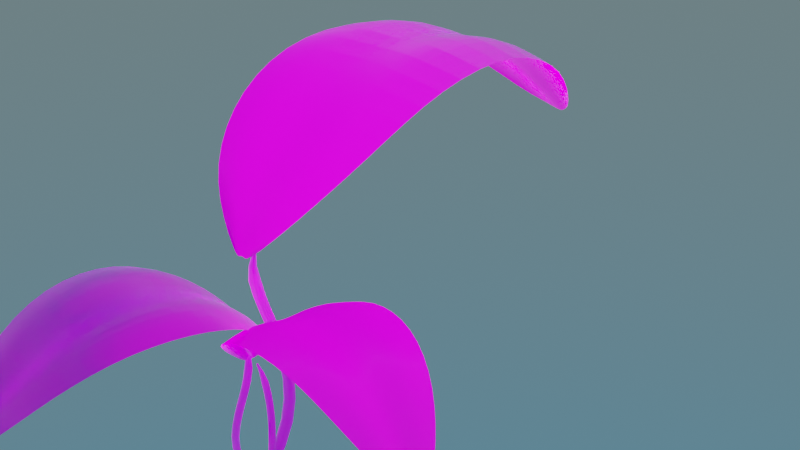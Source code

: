 # Source: Planta.blend  (saved by Blender 2.80.75; exported with 4.5.12 LTS)
import bpy
from mathutils import Matrix  # noqa: F401  (used for matrix-valued properties, if any)

bpy.ops.wm.read_factory_settings(use_empty=True)
scene = bpy.context.scene
scene.name = 'Scene'

# ---- collections
col_collection = bpy.data.collections.new('Collection'); scene.collection.children.link(col_collection)

# ---- images (referenced by path relative to the original .blend; pixels are not part of the script)
import os
ASSET_DIR = os.environ.get("B2B_ASSET_DIR", "")  # directory of the original .blend (textures are referenced by path, not embedded)
HERE = os.path.dirname(os.path.abspath(__file__))  # packed textures are extracted next to this script under _unpacked/

def load_image(name, relpath, width, height, colorspace="sRGB"):
    """Load a texture the original file referenced (path relative to the .blend, or extracted next to this script)."""
    p = next((c for c in (os.path.join(HERE, relpath), os.path.join(ASSET_DIR, relpath)) if relpath and os.path.exists(c)), "")
    if p:
        img = bpy.data.images.load(p, check_existing=True)
        img.name = name
    else:  # same state as the original file: an image datablock whose file is absent (Cycles renders it pink)
        img = bpy.data.images.new(name, width, height)
        img.source = "FILE"
        img.filepath = "//" + (relpath or name)
    img.colorspace_settings.name = colorspace
    return img
img_texturescom_leaves_ficus01_512_roughness_tif = load_image('TexturesCom_Leaves_Ficus01_512_roughness.tif', 'TexturesCom_Leaves_Ficus01_512_roughness.tif', 1024, 1024, 'Non-Color')
img_texturescom_leaves_ficus01_512_normal_tif = load_image('TexturesCom_Leaves_Ficus01_512_normal.tif', 'TexturesCom_Leaves_Ficus01_512_normal.tif', 1024, 1024, 'Non-Color')
img_texturescom_leaves_ficus01_512_albedo_tif = load_image('TexturesCom_Leaves_Ficus01_512_albedo.tif', 'TexturesCom_Leaves_Ficus01_512_albedo.tif', 1024, 1024, 'sRGB')

# ---- materials (node trees are filled in below, after node groups)
mat_material_001 = bpy.data.materials.new('Material.001')

# ---- material node trees
mat_material_001.use_nodes = True; mat_material_001.node_tree.nodes.clear()
_N = mat_material_001.node_tree.nodes; _L = mat_material_001.node_tree.links
n0 = _N.new('ShaderNodeTexImage'); n0.name = 'Image Texture.001'; n0.location = (-978, 67)
n0.image = img_texturescom_leaves_ficus01_512_roughness_tif
n1 = _N.new('ShaderNodeTexImage'); n1.name = 'Image Texture.002'; n1.location = (-970, -217)
n1.image = img_texturescom_leaves_ficus01_512_normal_tif
n2 = _N.new('ShaderNodeNormalMap'); n2.name = 'Normal Map'; n2.location = (-461, -117)
n3 = _N.new('ShaderNodeBsdfPrincipled'); n3.name = 'Principled BSDF'; n3.location = (-134, 315)
n3.distribution = 'GGX'
n3.subsurface_method = 'BURLEY'
n3.inputs[3].default_value = 1.45
n3.inputs[27].default_value = (0.0, 0.0, 0.0, 1.0)
n3.inputs[28].default_value = 1.0
n4 = _N.new('ShaderNodeValToRGB'); n4.name = 'ColorRamp'; n4.location = (-523, 145)
while len(n4.color_ramp.elements) > 1: n4.color_ramp.elements.remove(n4.color_ramp.elements[-1])
n4.color_ramp.elements[0].position = 0.368; n4.color_ramp.elements[0].color = (0.0, 0.0, 0.0, 1.0)
_e = n4.color_ramp.elements.new(1.0); _e.color = (1.0, 1.0, 1.0, 1.0)
n5 = _N.new('ShaderNodeOutputMaterial'); n5.name = 'Material Output'; n5.location = (539, 281)
n6 = _N.new('ShaderNodeAddShader'); n6.name = 'Add Shader'; n6.location = (322, 305)
n7 = _N.new('ShaderNodeTexImage'); n7.name = 'Image Texture'; n7.location = (-521, 411)
n7.image = img_texturescom_leaves_ficus01_512_albedo_tif
n8 = _N.new('ShaderNodeBsdfTranslucent'); n8.name = 'Translucent BSDF'; n8.location = (116, 435)
_L.new(n3.outputs[0], n6.inputs[0])
_L.new(n7.outputs[0], n3.inputs[0])
_L.new(n1.outputs[0], n2.inputs[1])
_L.new(n2.outputs[0], n3.inputs[5])
_L.new(n0.outputs[0], n4.inputs[0])
_L.new(n4.outputs[0], n3.inputs[2])
_L.new(n6.outputs[0], n5.inputs[0])
_L.new(n8.outputs[0], n6.inputs[1])
_L.new(n7.outputs[0], n8.inputs[0])
n5.is_active_output = True

# ---- world
world_world = bpy.data.worlds.new('World'); scene.world = world_world
world_world.use_nodes = True; world_world.node_tree.nodes.clear()
_N = world_world.node_tree.nodes; _L = world_world.node_tree.links
n0 = _N.new('ShaderNodeOutputWorld'); n0.name = 'World Output'; n0.location = (300, 300)
n1 = _N.new('ShaderNodeBackground'); n1.name = 'Background'; n1.location = (10, 300)
n2 = _N.new('ShaderNodeTexSky'); n2.name = 'Sky Texture'; n2.location = (-190, 280)
n2.sky_type = 'HOSEK_WILKIE'
n2.sun_elevation = 1.571
_L.new(n1.outputs[0], n0.inputs[0])
_L.new(n2.outputs[0], n1.inputs[0])
n0.is_active_output = True
world_world.color = (0.05088, 0.05088, 0.05088)
world_world.use_sun_shadow = False
world_world.sun_shadow_jitter_overblur = 0.0

# ---- cameras
cam_camera = bpy.data.cameras.new('Camera')
cam_camera.clip_end = 100.0
cam_camera.ortho_scale = 7.314

# ---- lights
light_sun = bpy.data.lights.new('Sun', 'SUN')
light_sun.transmission_factor = 0.0
light_sun.energy = 4.0
light_sun.shadow_soft_size = 0.125

# ---- meshes
me_plane = bpy.data.meshes.new('Plane')
me_plane.from_pydata([(-0.01805, -1.818, 0.1834), (0.1041, -1.81, 0.2025), (-0.6424, -1.611, 0.5855), (0.5108, -1.618, 0.6052), (-1.026, -1.147, 1.047), (0.8546, -1.132, 1.109), (-1.199, -0.3966, 1.458), (0.9291, -0.3813, 1.555), (-1.108, 0.5969, 1.552), (0.8377, 0.6384, 1.639), (-0.8056, 1.456, 1.211), (0.6509, 1.554, 1.206), (-0.3017, 2.103, 0.5893), (0.2857, 2.144, 0.5649), (0.04297, -1.813, 0.1927), (-0.06468, -1.641, 0.6113), (-0.03833, -1.066, 1.14), (-0.08774, -0.332, 1.591), (-0.08762, 0.693, 1.631), (-0.02957, 1.561, 1.139), (0.1173, 2.26, 0.4119), (0.07667, -1.811, 0.198), (0.2508, -1.677, 0.6233), (0.4317, -1.255, 1.168), (0.4506, -0.509, 1.672), (0.4002, 0.5676, 1.796), (0.329, 1.543, 1.321), (0.2063, 2.219, 0.4733), (-0.3412, -1.669, 0.6124), (-0.536, -1.25, 1.139), (-0.6475, -0.5061, 1.627), (-0.6019, 0.5538, 1.75), (-0.4148, 1.493, 1.312), (-0.08608, 2.212, 0.4883), (0.01306, -1.816, 0.1881)], [], [(21, 1, 3, 22), (22, 3, 5, 23), (23, 5, 7, 24), (24, 7, 9, 25), (25, 9, 11, 26), (26, 11, 13, 27), (32, 19, 20, 33), (31, 18, 19, 32), (30, 17, 18, 31), (29, 16, 17, 30), (28, 15, 16, 29), (34, 14, 15, 28), (19, 26, 27, 20), (18, 25, 26, 19), (17, 24, 25, 18), (16, 23, 24, 17), (15, 22, 23, 16), (14, 21, 22, 15), (0, 34, 28, 2), (2, 28, 29, 4), (4, 29, 30, 6), (6, 30, 31, 8), (8, 31, 32, 10), (10, 32, 33, 12)])
me_plane.polygons.foreach_set('use_smooth', [True] * 24)
_uv = me_plane.uv_layers.new(name='UVMap')
_uv.uv.foreach_set('vector', [0.1454, 0.1993, 0.1463, 0.1937, 0.2256, 0.1113, 0.2248, 0.1638, 0.2248, 0.1638, 0.2256, 0.1113, 0.3436, 0.04144, 0.3414, 0.1267, 0.3414, 0.1267, 0.3436, 0.04144, 0.4873, 0.02573, 0.485, 0.1222, 0.485, 0.1222, 0.4873, 0.02573, 0.6493, 0.04341, 0.6472, 0.1316, 0.6472, 0.1316, 0.6493, 0.04341, 0.8071, 0.08032, 0.8031, 0.1464, 0.8031, 0.1464, 0.8071, 0.08032, 0.9362, 0.159, 0.9522, 0.1785, 0.794, 0.2994, 0.7983, 0.2275, 0.9628, 0.1981, 0.9536, 0.2368, 0.6423, 0.3359, 0.6446, 0.2398, 0.7983, 0.2275, 0.794, 0.2994, 0.4796, 0.3457, 0.4821, 0.2406, 0.6446, 0.2398, 0.6423, 0.3359, 0.3363, 0.3242, 0.3387, 0.2314, 0.4821, 0.2406, 0.4796, 0.3457, 0.223, 0.2851, 0.2238, 0.2281, 0.3387, 0.2314, 0.3363, 0.3242, 0.1432, 0.2121, 0.1442, 0.2061, 0.2238, 0.2281, 0.223, 0.2851, 0.7983, 0.2275, 0.8031, 0.1464, 0.9522, 0.1785, 0.9628, 0.1981, 0.6446, 0.2398, 0.6472, 0.1316, 0.8031, 0.1464, 0.7983, 0.2275, 0.4821, 0.2406, 0.485, 0.1222, 0.6472, 0.1316, 0.6446, 0.2398, 0.3387, 0.2314, 0.3414, 0.1267, 0.485, 0.1222, 0.4821, 0.2406, 0.2238, 0.2281, 0.2248, 0.1638, 0.3414, 0.1267, 0.3387, 0.2314, 0.1442, 0.2061, 0.1454, 0.1993, 0.2248, 0.1638, 0.2238, 0.2281, 0.1422, 0.2184, 0.1432, 0.2121, 0.223, 0.2851, 0.2221, 0.3445, 0.2221, 0.3445, 0.223, 0.2851, 0.3363, 0.3242, 0.3338, 0.4208, 0.3338, 0.4208, 0.3363, 0.3242, 0.4796, 0.3457, 0.477, 0.455, 0.477, 0.455, 0.4796, 0.3457, 0.6423, 0.3359, 0.6399, 0.4358, 0.6399, 0.4358, 0.6423, 0.3359, 0.794, 0.2994, 0.7895, 0.3743, 0.7895, 0.3743, 0.794, 0.2994, 0.9536, 0.2368, 0.9328, 0.2738])
me_plane.materials.append(mat_material_001)
me_plane.use_remesh_preserve_volume = False
me_plane.use_remesh_preserve_attributes = False
me_plane.use_mirror_vertex_groups = False
me_plane.update()
me_beziercurve = bpy.data.meshes.new('BezierCurve')
me_beziercurve.from_pydata([(-0.2771, -1.784, 0.009758), (-0.2755, -1.793, 0.01395), (-0.277, -1.804, 0.01053), (-0.2807, -1.808, 0.001478), (-0.2845, -1.804, -0.007887), (-0.2861, -1.795, -0.01208), (-0.2846, -1.784, -0.008654), (-0.2808, -1.78, 0.0003931), (-0.09564, -1.756, -0.033), (-0.08978, -1.782, -0.02239), (-0.0892, -1.808, -0.033), (-0.09424, -1.82, -0.05862), (-0.1019, -1.81, -0.08423), (-0.1078, -1.784, -0.09484), (-0.1084, -1.757, -0.08423), (-0.1033, -1.746, -0.05862), (0.07812, -1.708, -0.04819), (0.08926, -1.749, -0.03146), (0.09635, -1.791, -0.04965), (0.09524, -1.808, -0.09209), (0.08657, -1.791, -0.1339), (0.07543, -1.75, -0.1507), (0.06834, -1.709, -0.1325), (0.06945, -1.691, -0.09003), (0.2533, -1.662, -0.05799), (0.265, -1.703, -0.0413), (0.2762, -1.744, -0.05975), (0.2804, -1.76, -0.1025), (0.275, -1.742, -0.1446), (0.2633, -1.701, -0.1613), (0.2521, -1.661, -0.1428), (0.248, -1.644, -0.1), (0.4336, -1.608, -0.05099), (0.4447, -1.649, -0.03431), (0.4579, -1.689, -0.0527), (0.4654, -1.705, -0.09537), (0.4629, -1.686, -0.1373), (0.4519, -1.645, -0.154), (0.4387, -1.605, -0.1356), (0.4311, -1.59, -0.09295), (0.6204, -1.553, -0.03151), (0.6297, -1.595, -0.01501), (0.6428, -1.635, -0.0334), (0.652, -1.65, -0.07591), (0.6519, -1.63, -0.1176), (0.6426, -1.589, -0.1341), (0.6295, -1.549, -0.1158), (0.6203, -1.534, -0.07325), (0.8149, -1.505, -0.004166), (0.8215, -1.547, 0.01197), (0.8327, -1.587, -0.006677), (0.842, -1.602, -0.04918), (0.8439, -1.583, -0.09065), (0.8373, -1.54, -0.1068), (0.8261, -1.5, -0.08814), (0.8168, -1.485, -0.04563), (1.019, -1.47, 0.02624), (1.022, -1.513, 0.04183), (1.029, -1.554, 0.02265), (1.037, -1.569, -0.02007), (1.04, -1.549, -0.06131), (1.037, -1.506, -0.0769), (1.03, -1.465, -0.05772), (1.022, -1.45, -0.015), (1.233, -1.457, 0.05468), (1.231, -1.5, 0.06967), (1.233, -1.541, 0.0498), (1.238, -1.556, 0.006707), (1.243, -1.536, -0.03437), (1.245, -1.493, -0.04936), (1.243, -1.452, -0.02949), (1.238, -1.437, 0.0136), (1.459, -1.473, 0.076), (1.452, -1.516, 0.09051), (1.448, -1.557, 0.07004), (1.448, -1.571, 0.02658), (1.454, -1.552, -0.01442), (1.461, -1.509, -0.02893), (1.466, -1.468, -0.008459), (1.465, -1.453, 0.035), (1.698, -1.526, 0.085), (1.685, -1.568, 0.09932), (1.674, -1.607, 0.07859), (1.669, -1.621, 0.03496), (1.676, -1.601, -0.006019), (1.688, -1.559, -0.02034), (1.7, -1.52, 0.0003849), (1.704, -1.506, 0.04402), (1.949, -1.624, 0.0766), (1.932, -1.663, 0.09109), (1.913, -1.7, 0.07059), (1.904, -1.712, 0.02712), (1.911, -1.692, -0.01386), (1.928, -1.652, -0.02835), (1.947, -1.616, -0.00786), (1.956, -1.604, 0.03561), (2.215, -1.772, 0.04595), (2.193, -1.809, 0.06092), (2.168, -1.843, 0.04111), (2.155, -1.852, -0.001879), (2.161, -1.832, -0.04286), (2.183, -1.795, -0.05783), (2.208, -1.762, -0.03802), (2.221, -1.752, 0.00497)], [], [(0, 8, 15, 7), (1, 9, 8, 0), (2, 10, 9, 1), (3, 11, 10, 2), (4, 12, 11, 3), (5, 13, 12, 4), (6, 14, 13, 5), (7, 15, 14, 6), (8, 16, 23, 15), (9, 17, 16, 8), (10, 18, 17, 9), (11, 19, 18, 10), (12, 20, 19, 11), (13, 21, 20, 12), (14, 22, 21, 13), (15, 23, 22, 14), (16, 24, 31, 23), (17, 25, 24, 16), (18, 26, 25, 17), (19, 27, 26, 18), (20, 28, 27, 19), (21, 29, 28, 20), (22, 30, 29, 21), (23, 31, 30, 22), (24, 32, 39, 31), (25, 33, 32, 24), (26, 34, 33, 25), (27, 35, 34, 26), (28, 36, 35, 27), (29, 37, 36, 28), (30, 38, 37, 29), (31, 39, 38, 30), (32, 40, 47, 39), (33, 41, 40, 32), (34, 42, 41, 33), (35, 43, 42, 34), (36, 44, 43, 35), (37, 45, 44, 36), (38, 46, 45, 37), (39, 47, 46, 38), (40, 48, 55, 47), (41, 49, 48, 40), (42, 50, 49, 41), (43, 51, 50, 42), (44, 52, 51, 43), (45, 53, 52, 44), (46, 54, 53, 45), (47, 55, 54, 46), (48, 56, 63, 55), (49, 57, 56, 48), (50, 58, 57, 49), (51, 59, 58, 50), (52, 60, 59, 51), (53, 61, 60, 52), (54, 62, 61, 53), (55, 63, 62, 54), (56, 64, 71, 63), (57, 65, 64, 56), (58, 66, 65, 57), (59, 67, 66, 58), (60, 68, 67, 59), (61, 69, 68, 60), (62, 70, 69, 61), (63, 71, 70, 62), (64, 72, 79, 71), (65, 73, 72, 64), (66, 74, 73, 65), (67, 75, 74, 66), (68, 76, 75, 67), (69, 77, 76, 68), (70, 78, 77, 69), (71, 79, 78, 70), (72, 80, 87, 79), (73, 81, 80, 72), (74, 82, 81, 73), (75, 83, 82, 74), (76, 84, 83, 75), (77, 85, 84, 76), (78, 86, 85, 77), (79, 87, 86, 78), (80, 88, 95, 87), (81, 89, 88, 80), (82, 90, 89, 81), (83, 91, 90, 82), (84, 92, 91, 83), (85, 93, 92, 84), (86, 94, 93, 85), (87, 95, 94, 86), (88, 96, 103, 95), (89, 97, 96, 88), (90, 98, 97, 89), (91, 99, 98, 90), (92, 100, 99, 91), (93, 101, 100, 92), (94, 102, 101, 93), (95, 103, 102, 94)])
me_beziercurve.polygons.foreach_set('use_smooth', [True] * 96)
_uv = me_beziercurve.uv_layers.new(name='UVMap')
_uv.uv.foreach_set('vector', [0.245, 0.3072, 0.2796, 0.2978, 0.2807, 0.303, 0.2453, 0.3092, 0.2443, 0.3053, 0.278, 0.2925, 0.2796, 0.2978, 0.245, 0.3072, 0.2447, 0.3193, 0.2796, 0.3287, 0.278, 0.3338, 0.2442, 0.3213, 0.2449, 0.3173, 0.2806, 0.3236, 0.2796, 0.3287, 0.2447, 0.3193, 0.2451, 0.3152, 0.2813, 0.3185, 0.2806, 0.3236, 0.2449, 0.3173, 0.2453, 0.3132, 0.2815, 0.3134, 0.2813, 0.3185, 0.2451, 0.3152, 0.2454, 0.3112, 0.2813, 0.3083, 0.2815, 0.3134, 0.2453, 0.3132, 0.2453, 0.3092, 0.2807, 0.303, 0.2813, 0.3083, 0.2454, 0.3112, 0.2796, 0.2978, 0.3128, 0.2895, 0.3138, 0.2978, 0.2807, 0.303, 0.278, 0.2925, 0.3113, 0.281, 0.3128, 0.2895, 0.2796, 0.2978, 0.2796, 0.3287, 0.3128, 0.3368, 0.3113, 0.3454, 0.278, 0.3338, 0.2806, 0.3236, 0.3137, 0.3287, 0.3128, 0.3368, 0.2796, 0.3287, 0.2813, 0.3185, 0.3143, 0.321, 0.3137, 0.3287, 0.2806, 0.3236, 0.2815, 0.3134, 0.3145, 0.3134, 0.3143, 0.321, 0.2813, 0.3185, 0.2813, 0.3083, 0.3143, 0.3057, 0.3145, 0.3134, 0.2815, 0.3134, 0.2807, 0.303, 0.3138, 0.2978, 0.3143, 0.3057, 0.2813, 0.3083, 0.3128, 0.2895, 0.347, 0.2877, 0.3473, 0.2964, 0.3138, 0.2978, 0.3113, 0.281, 0.3466, 0.2789, 0.347, 0.2877, 0.3128, 0.2895, 0.3128, 0.3368, 0.3471, 0.3386, 0.3468, 0.3474, 0.3113, 0.3454, 0.3137, 0.3287, 0.3474, 0.33, 0.3471, 0.3386, 0.3128, 0.3368, 0.3143, 0.321, 0.3475, 0.3216, 0.3474, 0.33, 0.3137, 0.3287, 0.3145, 0.3134, 0.3476, 0.3133, 0.3475, 0.3216, 0.3143, 0.321, 0.3143, 0.3057, 0.3475, 0.3049, 0.3476, 0.3133, 0.3145, 0.3134, 0.3138, 0.2978, 0.3473, 0.2964, 0.3475, 0.3049, 0.3143, 0.3057, 0.347, 0.2877, 0.3832, 0.2872, 0.3833, 0.296, 0.3473, 0.2964, 0.3466, 0.2789, 0.3831, 0.2784, 0.3832, 0.2872, 0.347, 0.2877, 0.3471, 0.3386, 0.3833, 0.3391, 0.3832, 0.3479, 0.3468, 0.3474, 0.3474, 0.33, 0.3834, 0.3304, 0.3833, 0.3391, 0.3471, 0.3386, 0.3475, 0.3216, 0.3834, 0.3217, 0.3834, 0.3304, 0.3474, 0.33, 0.3476, 0.3133, 0.3834, 0.3132, 0.3834, 0.3217, 0.3475, 0.3216, 0.3475, 0.3049, 0.3834, 0.3046, 0.3834, 0.3132, 0.3476, 0.3133, 0.3473, 0.2964, 0.3833, 0.296, 0.3834, 0.3046, 0.3475, 0.3049, 0.3832, 0.2872, 0.4206, 0.2869, 0.4207, 0.2957, 0.3833, 0.296, 0.3831, 0.2784, 0.4205, 0.2782, 0.4206, 0.2869, 0.3832, 0.2872, 0.3833, 0.3391, 0.4207, 0.3394, 0.4206, 0.3482, 0.3832, 0.3479, 0.3834, 0.3304, 0.4208, 0.3305, 0.4207, 0.3394, 0.3833, 0.3391, 0.3834, 0.3217, 0.4208, 0.3217, 0.4208, 0.3305, 0.3834, 0.3304, 0.3834, 0.3132, 0.4208, 0.313, 0.4208, 0.3217, 0.3834, 0.3217, 0.3834, 0.3046, 0.4207, 0.3043, 0.4208, 0.313, 0.3834, 0.3132, 0.3833, 0.296, 0.4207, 0.2957, 0.4207, 0.3043, 0.3834, 0.3046, 0.4206, 0.2869, 0.4591, 0.2866, 0.4592, 0.2954, 0.4207, 0.2957, 0.4205, 0.2782, 0.4591, 0.2778, 0.4591, 0.2866, 0.4206, 0.2869, 0.4207, 0.3394, 0.4592, 0.3397, 0.4591, 0.3486, 0.4206, 0.3482, 0.4208, 0.3305, 0.4593, 0.3307, 0.4592, 0.3397, 0.4207, 0.3394, 0.4208, 0.3217, 0.4593, 0.3218, 0.4593, 0.3307, 0.4208, 0.3305, 0.4208, 0.313, 0.4593, 0.3129, 0.4593, 0.3218, 0.4208, 0.3217, 0.4207, 0.3043, 0.4593, 0.3041, 0.4593, 0.3129, 0.4208, 0.313, 0.4207, 0.2957, 0.4592, 0.2954, 0.4593, 0.3041, 0.4207, 0.3043, 0.4591, 0.2866, 0.4989, 0.2862, 0.499, 0.295, 0.4592, 0.2954, 0.4591, 0.2778, 0.4988, 0.2774, 0.4989, 0.2862, 0.4591, 0.2866, 0.4592, 0.3397, 0.499, 0.34, 0.4989, 0.349, 0.4591, 0.3486, 0.4593, 0.3307, 0.4991, 0.3309, 0.499, 0.34, 0.4592, 0.3397, 0.4593, 0.3218, 0.4991, 0.3218, 0.4991, 0.3309, 0.4593, 0.3307, 0.4593, 0.3129, 0.4991, 0.3127, 0.4991, 0.3218, 0.4593, 0.3218, 0.4593, 0.3041, 0.499, 0.3038, 0.4991, 0.3127, 0.4593, 0.3129, 0.4592, 0.2954, 0.499, 0.295, 0.499, 0.3038, 0.4593, 0.3041, 0.4989, 0.2862, 0.5404, 0.2857, 0.5405, 0.2946, 0.499, 0.295, 0.4988, 0.2774, 0.5403, 0.2768, 0.5404, 0.2857, 0.4989, 0.2862, 0.499, 0.34, 0.5404, 0.3404, 0.5403, 0.3495, 0.4989, 0.349, 0.4991, 0.3309, 0.5405, 0.3311, 0.5404, 0.3404, 0.499, 0.34, 0.4991, 0.3218, 0.5406, 0.3218, 0.5405, 0.3311, 0.4991, 0.3309, 0.4991, 0.3127, 0.5406, 0.3126, 0.5406, 0.3218, 0.4991, 0.3218, 0.499, 0.3038, 0.5405, 0.3036, 0.5406, 0.3126, 0.4991, 0.3127, 0.499, 0.295, 0.5405, 0.2946, 0.5405, 0.3036, 0.499, 0.3038, 0.5404, 0.2857, 0.5844, 0.2853, 0.5844, 0.2943, 0.5405, 0.2946, 0.5403, 0.2768, 0.5843, 0.2761, 0.5844, 0.2853, 0.5404, 0.2857, 0.5404, 0.3404, 0.5844, 0.3408, 0.5843, 0.35, 0.5403, 0.3495, 0.5405, 0.3311, 0.5845, 0.3314, 0.5844, 0.3408, 0.5404, 0.3404, 0.5406, 0.3218, 0.5845, 0.3219, 0.5845, 0.3314, 0.5405, 0.3311, 0.5406, 0.3126, 0.5845, 0.3125, 0.5845, 0.3219, 0.5406, 0.3218, 0.5405, 0.3036, 0.5845, 0.3033, 0.5845, 0.3125, 0.5406, 0.3126, 0.5405, 0.2946, 0.5844, 0.2943, 0.5845, 0.3033, 0.5405, 0.3036, 0.5844, 0.2853, 0.6321, 0.285, 0.6321, 0.294, 0.5844, 0.2943, 0.5843, 0.2761, 0.6321, 0.2759, 0.6321, 0.285, 0.5844, 0.2853, 0.5844, 0.3408, 0.6321, 0.3408, 0.6321, 0.3501, 0.5843, 0.35, 0.5845, 0.3314, 0.6321, 0.3313, 0.6321, 0.3408, 0.5844, 0.3408, 0.5845, 0.3219, 0.6321, 0.3218, 0.6321, 0.3313, 0.5845, 0.3314, 0.5845, 0.3125, 0.6321, 0.3125, 0.6321, 0.3218, 0.5845, 0.3219, 0.5845, 0.3033, 0.6321, 0.3032, 0.6321, 0.3125, 0.5845, 0.3125, 0.5844, 0.2943, 0.6321, 0.294, 0.6321, 0.3032, 0.5845, 0.3033, 0.6321, 0.285, 0.6845, 0.2851, 0.6845, 0.2941, 0.6321, 0.294, 0.6321, 0.2759, 0.6845, 0.2761, 0.6845, 0.2851, 0.6321, 0.285, 0.6321, 0.3408, 0.6847, 0.3403, 0.6849, 0.3494, 0.6321, 0.3501, 0.6321, 0.3313, 0.6845, 0.3309, 0.6847, 0.3403, 0.6321, 0.3408, 0.6321, 0.3218, 0.6845, 0.3215, 0.6845, 0.3309, 0.6321, 0.3313, 0.6321, 0.3125, 0.6845, 0.3122, 0.6845, 0.3215, 0.6321, 0.3218, 0.6321, 0.3032, 0.6845, 0.3031, 0.6845, 0.3122, 0.6321, 0.3125, 0.6321, 0.294, 0.6845, 0.2941, 0.6845, 0.3031, 0.6321, 0.3032, 0.6845, 0.2851, 0.7442, 0.2851, 0.7442, 0.2943, 0.6845, 0.2941, 0.6845, 0.2761, 0.7438, 0.2761, 0.7442, 0.2851, 0.6845, 0.2851, 0.6847, 0.3403, 0.7432, 0.3391, 0.744, 0.3481, 0.6849, 0.3494, 0.6845, 0.3309, 0.7426, 0.3302, 0.7432, 0.3391, 0.6847, 0.3403, 0.6845, 0.3215, 0.7425, 0.3213, 0.7426, 0.3302, 0.6845, 0.3309, 0.6845, 0.3122, 0.743, 0.3124, 0.7425, 0.3213, 0.6845, 0.3215, 0.6845, 0.3031, 0.7437, 0.3034, 0.743, 0.3124, 0.6845, 0.3122, 0.6845, 0.2941, 0.7442, 0.2943, 0.7437, 0.3034, 0.6845, 0.3031])
me_beziercurve.materials.append(mat_material_001)
me_beziercurve.use_remesh_preserve_volume = False
me_beziercurve.use_remesh_preserve_attributes = False
me_beziercurve.use_mirror_vertex_groups = False
me_beziercurve.update()
me_plane_001 = bpy.data.meshes.new('Plane.001')
me_plane_001.from_pydata([(-0.01805, -1.818, 0.1834), (0.1041, -1.81, 0.2025), (-0.6424, -1.611, 0.5855), (0.5108, -1.618, 0.6052), (-1.026, -1.147, 1.047), (0.8546, -1.132, 1.109), (-1.199, -0.3966, 1.458), (0.9291, -0.3813, 1.555), (-1.108, 0.5969, 1.552), (0.8377, 0.6384, 1.639), (-0.8056, 1.456, 1.211), (0.6509, 1.554, 1.206), (-0.3017, 2.103, 0.5893), (0.2857, 2.144, 0.5649), (0.04297, -1.813, 0.1927), (-0.06468, -1.641, 0.6113), (-0.03833, -1.066, 1.14), (-0.08774, -0.332, 1.591), (-0.08762, 0.693, 1.631), (-0.02957, 1.561, 1.139), (0.1173, 2.26, 0.4119), (0.07667, -1.811, 0.198), (0.2508, -1.677, 0.6233), (0.4317, -1.255, 1.168), (0.4506, -0.509, 1.672), (0.4002, 0.5676, 1.796), (0.329, 1.543, 1.321), (0.2063, 2.219, 0.4733), (-0.3412, -1.669, 0.6124), (-0.536, -1.25, 1.139), (-0.6475, -0.5061, 1.627), (-0.6019, 0.5538, 1.75), (-0.4148, 1.493, 1.312), (-0.08608, 2.212, 0.4883), (0.01306, -1.816, 0.1881)], [], [(21, 1, 3, 22), (22, 3, 5, 23), (23, 5, 7, 24), (24, 7, 9, 25), (25, 9, 11, 26), (26, 11, 13, 27), (32, 19, 20, 33), (31, 18, 19, 32), (30, 17, 18, 31), (29, 16, 17, 30), (28, 15, 16, 29), (34, 14, 15, 28), (19, 26, 27, 20), (18, 25, 26, 19), (17, 24, 25, 18), (16, 23, 24, 17), (15, 22, 23, 16), (14, 21, 22, 15), (0, 34, 28, 2), (2, 28, 29, 4), (4, 29, 30, 6), (6, 30, 31, 8), (8, 31, 32, 10), (10, 32, 33, 12)])
me_plane_001.polygons.foreach_set('use_smooth', [True] * 24)
_uv = me_plane_001.uv_layers.new(name='UVMap')
_uv.uv.foreach_set('vector', [0.1454, 0.1993, 0.1463, 0.1937, 0.2256, 0.1113, 0.2248, 0.1638, 0.2248, 0.1638, 0.2256, 0.1113, 0.3436, 0.04144, 0.3414, 0.1267, 0.3414, 0.1267, 0.3436, 0.04144, 0.4873, 0.02573, 0.485, 0.1222, 0.485, 0.1222, 0.4873, 0.02573, 0.6493, 0.04341, 0.6472, 0.1316, 0.6472, 0.1316, 0.6493, 0.04341, 0.8071, 0.08032, 0.8031, 0.1464, 0.8031, 0.1464, 0.8071, 0.08032, 0.9362, 0.159, 0.9522, 0.1785, 0.794, 0.2994, 0.7983, 0.2275, 0.9628, 0.1981, 0.9536, 0.2368, 0.6423, 0.3359, 0.6446, 0.2398, 0.7983, 0.2275, 0.794, 0.2994, 0.4796, 0.3457, 0.4821, 0.2406, 0.6446, 0.2398, 0.6423, 0.3359, 0.3363, 0.3242, 0.3387, 0.2314, 0.4821, 0.2406, 0.4796, 0.3457, 0.223, 0.2851, 0.2238, 0.2281, 0.3387, 0.2314, 0.3363, 0.3242, 0.1432, 0.2121, 0.1442, 0.2061, 0.2238, 0.2281, 0.223, 0.2851, 0.7983, 0.2275, 0.8031, 0.1464, 0.9522, 0.1785, 0.9628, 0.1981, 0.6446, 0.2398, 0.6472, 0.1316, 0.8031, 0.1464, 0.7983, 0.2275, 0.4821, 0.2406, 0.485, 0.1222, 0.6472, 0.1316, 0.6446, 0.2398, 0.3387, 0.2314, 0.3414, 0.1267, 0.485, 0.1222, 0.4821, 0.2406, 0.2238, 0.2281, 0.2248, 0.1638, 0.3414, 0.1267, 0.3387, 0.2314, 0.1442, 0.2061, 0.1454, 0.1993, 0.2248, 0.1638, 0.2238, 0.2281, 0.1422, 0.2184, 0.1432, 0.2121, 0.223, 0.2851, 0.2221, 0.3445, 0.2221, 0.3445, 0.223, 0.2851, 0.3363, 0.3242, 0.3338, 0.4208, 0.3338, 0.4208, 0.3363, 0.3242, 0.4796, 0.3457, 0.477, 0.455, 0.477, 0.455, 0.4796, 0.3457, 0.6423, 0.3359, 0.6399, 0.4358, 0.6399, 0.4358, 0.6423, 0.3359, 0.794, 0.2994, 0.7895, 0.3743, 0.7895, 0.3743, 0.794, 0.2994, 0.9536, 0.2368, 0.9328, 0.2738])
me_plane_001.materials.append(mat_material_001)
me_plane_001.use_remesh_preserve_volume = False
me_plane_001.use_remesh_preserve_attributes = False
me_plane_001.use_mirror_vertex_groups = False
me_plane_001.update()
me_beziercurve_001 = bpy.data.meshes.new('BezierCurve.001')
me_beziercurve_001.from_pydata([(-0.2771, -1.784, 0.009758), (-0.2755, -1.793, 0.01395), (-0.277, -1.804, 0.01053), (-0.2807, -1.808, 0.001478), (-0.2845, -1.804, -0.007887), (-0.2861, -1.795, -0.01208), (-0.2846, -1.784, -0.008654), (-0.2808, -1.78, 0.0003931), (-0.09564, -1.756, -0.033), (-0.08978, -1.782, -0.02239), (-0.0892, -1.808, -0.033), (-0.09424, -1.82, -0.05862), (-0.1019, -1.81, -0.08423), (-0.1078, -1.784, -0.09484), (-0.1084, -1.757, -0.08423), (-0.1033, -1.746, -0.05862), (0.07812, -1.708, -0.04819), (0.08926, -1.749, -0.03146), (0.09635, -1.791, -0.04965), (0.09524, -1.808, -0.09209), (0.08657, -1.791, -0.1339), (0.07543, -1.75, -0.1507), (0.06834, -1.709, -0.1325), (0.06945, -1.691, -0.09003), (0.2533, -1.662, -0.05799), (0.265, -1.703, -0.0413), (0.2762, -1.744, -0.05975), (0.2804, -1.76, -0.1025), (0.275, -1.742, -0.1446), (0.2633, -1.701, -0.1613), (0.2521, -1.661, -0.1428), (0.248, -1.644, -0.1), (0.4336, -1.608, -0.05099), (0.4447, -1.649, -0.03431), (0.4579, -1.689, -0.0527), (0.4654, -1.705, -0.09537), (0.4629, -1.686, -0.1373), (0.4519, -1.645, -0.154), (0.4387, -1.605, -0.1356), (0.4311, -1.59, -0.09295), (0.6204, -1.553, -0.03151), (0.6297, -1.595, -0.01501), (0.6428, -1.635, -0.0334), (0.652, -1.65, -0.07591), (0.6519, -1.63, -0.1176), (0.6426, -1.589, -0.1341), (0.6295, -1.549, -0.1158), (0.6203, -1.534, -0.07325), (0.8149, -1.505, -0.004166), (0.8215, -1.547, 0.01197), (0.8327, -1.587, -0.006677), (0.842, -1.602, -0.04918), (0.8439, -1.583, -0.09065), (0.8373, -1.54, -0.1068), (0.8261, -1.5, -0.08814), (0.8168, -1.485, -0.04563), (1.019, -1.47, 0.02624), (1.022, -1.513, 0.04183), (1.029, -1.554, 0.02265), (1.037, -1.569, -0.02007), (1.04, -1.549, -0.06131), (1.037, -1.506, -0.0769), (1.03, -1.465, -0.05772), (1.022, -1.45, -0.015), (1.233, -1.457, 0.05468), (1.231, -1.5, 0.06967), (1.233, -1.541, 0.0498), (1.238, -1.556, 0.006707), (1.243, -1.536, -0.03437), (1.245, -1.493, -0.04936), (1.243, -1.452, -0.02949), (1.238, -1.437, 0.0136), (1.459, -1.473, 0.076), (1.452, -1.516, 0.09051), (1.448, -1.557, 0.07004), (1.448, -1.571, 0.02658), (1.454, -1.552, -0.01442), (1.461, -1.509, -0.02893), (1.466, -1.468, -0.008459), (1.465, -1.453, 0.035), (1.698, -1.526, 0.085), (1.685, -1.568, 0.09932), (1.674, -1.607, 0.07859), (1.669, -1.621, 0.03496), (1.676, -1.601, -0.006019), (1.688, -1.559, -0.02034), (1.7, -1.52, 0.0003849), (1.704, -1.506, 0.04402), (1.949, -1.624, 0.0766), (1.932, -1.663, 0.09109), (1.913, -1.7, 0.07059), (1.904, -1.712, 0.02712), (1.911, -1.692, -0.01386), (1.928, -1.652, -0.02835), (1.947, -1.616, -0.00786), (1.956, -1.604, 0.03561), (2.215, -1.772, 0.04595), (2.193, -1.809, 0.06092), (2.168, -1.843, 0.04111), (2.155, -1.852, -0.001879), (2.161, -1.832, -0.04286), (2.183, -1.795, -0.05783), (2.208, -1.762, -0.03802), (2.221, -1.752, 0.00497)], [], [(0, 8, 15, 7), (1, 9, 8, 0), (2, 10, 9, 1), (3, 11, 10, 2), (4, 12, 11, 3), (5, 13, 12, 4), (6, 14, 13, 5), (7, 15, 14, 6), (8, 16, 23, 15), (9, 17, 16, 8), (10, 18, 17, 9), (11, 19, 18, 10), (12, 20, 19, 11), (13, 21, 20, 12), (14, 22, 21, 13), (15, 23, 22, 14), (16, 24, 31, 23), (17, 25, 24, 16), (18, 26, 25, 17), (19, 27, 26, 18), (20, 28, 27, 19), (21, 29, 28, 20), (22, 30, 29, 21), (23, 31, 30, 22), (24, 32, 39, 31), (25, 33, 32, 24), (26, 34, 33, 25), (27, 35, 34, 26), (28, 36, 35, 27), (29, 37, 36, 28), (30, 38, 37, 29), (31, 39, 38, 30), (32, 40, 47, 39), (33, 41, 40, 32), (34, 42, 41, 33), (35, 43, 42, 34), (36, 44, 43, 35), (37, 45, 44, 36), (38, 46, 45, 37), (39, 47, 46, 38), (40, 48, 55, 47), (41, 49, 48, 40), (42, 50, 49, 41), (43, 51, 50, 42), (44, 52, 51, 43), (45, 53, 52, 44), (46, 54, 53, 45), (47, 55, 54, 46), (48, 56, 63, 55), (49, 57, 56, 48), (50, 58, 57, 49), (51, 59, 58, 50), (52, 60, 59, 51), (53, 61, 60, 52), (54, 62, 61, 53), (55, 63, 62, 54), (56, 64, 71, 63), (57, 65, 64, 56), (58, 66, 65, 57), (59, 67, 66, 58), (60, 68, 67, 59), (61, 69, 68, 60), (62, 70, 69, 61), (63, 71, 70, 62), (64, 72, 79, 71), (65, 73, 72, 64), (66, 74, 73, 65), (67, 75, 74, 66), (68, 76, 75, 67), (69, 77, 76, 68), (70, 78, 77, 69), (71, 79, 78, 70), (72, 80, 87, 79), (73, 81, 80, 72), (74, 82, 81, 73), (75, 83, 82, 74), (76, 84, 83, 75), (77, 85, 84, 76), (78, 86, 85, 77), (79, 87, 86, 78), (80, 88, 95, 87), (81, 89, 88, 80), (82, 90, 89, 81), (83, 91, 90, 82), (84, 92, 91, 83), (85, 93, 92, 84), (86, 94, 93, 85), (87, 95, 94, 86), (88, 96, 103, 95), (89, 97, 96, 88), (90, 98, 97, 89), (91, 99, 98, 90), (92, 100, 99, 91), (93, 101, 100, 92), (94, 102, 101, 93), (95, 103, 102, 94)])
me_beziercurve_001.polygons.foreach_set('use_smooth', [True] * 96)
_uv = me_beziercurve_001.uv_layers.new(name='UVMap')
_uv.uv.foreach_set('vector', [0.245, 0.3072, 0.2796, 0.2978, 0.2807, 0.303, 0.2453, 0.3092, 0.2443, 0.3053, 0.278, 0.2925, 0.2796, 0.2978, 0.245, 0.3072, 0.2447, 0.3193, 0.2796, 0.3287, 0.278, 0.3338, 0.2442, 0.3213, 0.2449, 0.3173, 0.2806, 0.3236, 0.2796, 0.3287, 0.2447, 0.3193, 0.2451, 0.3152, 0.2813, 0.3185, 0.2806, 0.3236, 0.2449, 0.3173, 0.2453, 0.3132, 0.2815, 0.3134, 0.2813, 0.3185, 0.2451, 0.3152, 0.2454, 0.3112, 0.2813, 0.3083, 0.2815, 0.3134, 0.2453, 0.3132, 0.2453, 0.3092, 0.2807, 0.303, 0.2813, 0.3083, 0.2454, 0.3112, 0.2796, 0.2978, 0.3128, 0.2895, 0.3138, 0.2978, 0.2807, 0.303, 0.278, 0.2925, 0.3113, 0.281, 0.3128, 0.2895, 0.2796, 0.2978, 0.2796, 0.3287, 0.3128, 0.3368, 0.3113, 0.3454, 0.278, 0.3338, 0.2806, 0.3236, 0.3137, 0.3287, 0.3128, 0.3368, 0.2796, 0.3287, 0.2813, 0.3185, 0.3143, 0.321, 0.3137, 0.3287, 0.2806, 0.3236, 0.2815, 0.3134, 0.3145, 0.3134, 0.3143, 0.321, 0.2813, 0.3185, 0.2813, 0.3083, 0.3143, 0.3057, 0.3145, 0.3134, 0.2815, 0.3134, 0.2807, 0.303, 0.3138, 0.2978, 0.3143, 0.3057, 0.2813, 0.3083, 0.3128, 0.2895, 0.347, 0.2877, 0.3473, 0.2964, 0.3138, 0.2978, 0.3113, 0.281, 0.3466, 0.2789, 0.347, 0.2877, 0.3128, 0.2895, 0.3128, 0.3368, 0.3471, 0.3386, 0.3468, 0.3474, 0.3113, 0.3454, 0.3137, 0.3287, 0.3474, 0.33, 0.3471, 0.3386, 0.3128, 0.3368, 0.3143, 0.321, 0.3475, 0.3216, 0.3474, 0.33, 0.3137, 0.3287, 0.3145, 0.3134, 0.3476, 0.3133, 0.3475, 0.3216, 0.3143, 0.321, 0.3143, 0.3057, 0.3475, 0.3049, 0.3476, 0.3133, 0.3145, 0.3134, 0.3138, 0.2978, 0.3473, 0.2964, 0.3475, 0.3049, 0.3143, 0.3057, 0.347, 0.2877, 0.3832, 0.2872, 0.3833, 0.296, 0.3473, 0.2964, 0.3466, 0.2789, 0.3831, 0.2784, 0.3832, 0.2872, 0.347, 0.2877, 0.3471, 0.3386, 0.3833, 0.3391, 0.3832, 0.3479, 0.3468, 0.3474, 0.3474, 0.33, 0.3834, 0.3304, 0.3833, 0.3391, 0.3471, 0.3386, 0.3475, 0.3216, 0.3834, 0.3217, 0.3834, 0.3304, 0.3474, 0.33, 0.3476, 0.3133, 0.3834, 0.3132, 0.3834, 0.3217, 0.3475, 0.3216, 0.3475, 0.3049, 0.3834, 0.3046, 0.3834, 0.3132, 0.3476, 0.3133, 0.3473, 0.2964, 0.3833, 0.296, 0.3834, 0.3046, 0.3475, 0.3049, 0.3832, 0.2872, 0.4206, 0.2869, 0.4207, 0.2957, 0.3833, 0.296, 0.3831, 0.2784, 0.4205, 0.2782, 0.4206, 0.2869, 0.3832, 0.2872, 0.3833, 0.3391, 0.4207, 0.3394, 0.4206, 0.3482, 0.3832, 0.3479, 0.3834, 0.3304, 0.4208, 0.3305, 0.4207, 0.3394, 0.3833, 0.3391, 0.3834, 0.3217, 0.4208, 0.3217, 0.4208, 0.3305, 0.3834, 0.3304, 0.3834, 0.3132, 0.4208, 0.313, 0.4208, 0.3217, 0.3834, 0.3217, 0.3834, 0.3046, 0.4207, 0.3043, 0.4208, 0.313, 0.3834, 0.3132, 0.3833, 0.296, 0.4207, 0.2957, 0.4207, 0.3043, 0.3834, 0.3046, 0.4206, 0.2869, 0.4591, 0.2866, 0.4592, 0.2954, 0.4207, 0.2957, 0.4205, 0.2782, 0.4591, 0.2778, 0.4591, 0.2866, 0.4206, 0.2869, 0.4207, 0.3394, 0.4592, 0.3397, 0.4591, 0.3486, 0.4206, 0.3482, 0.4208, 0.3305, 0.4593, 0.3307, 0.4592, 0.3397, 0.4207, 0.3394, 0.4208, 0.3217, 0.4593, 0.3218, 0.4593, 0.3307, 0.4208, 0.3305, 0.4208, 0.313, 0.4593, 0.3129, 0.4593, 0.3218, 0.4208, 0.3217, 0.4207, 0.3043, 0.4593, 0.3041, 0.4593, 0.3129, 0.4208, 0.313, 0.4207, 0.2957, 0.4592, 0.2954, 0.4593, 0.3041, 0.4207, 0.3043, 0.4591, 0.2866, 0.4989, 0.2862, 0.499, 0.295, 0.4592, 0.2954, 0.4591, 0.2778, 0.4988, 0.2774, 0.4989, 0.2862, 0.4591, 0.2866, 0.4592, 0.3397, 0.499, 0.34, 0.4989, 0.349, 0.4591, 0.3486, 0.4593, 0.3307, 0.4991, 0.3309, 0.499, 0.34, 0.4592, 0.3397, 0.4593, 0.3218, 0.4991, 0.3218, 0.4991, 0.3309, 0.4593, 0.3307, 0.4593, 0.3129, 0.4991, 0.3127, 0.4991, 0.3218, 0.4593, 0.3218, 0.4593, 0.3041, 0.499, 0.3038, 0.4991, 0.3127, 0.4593, 0.3129, 0.4592, 0.2954, 0.499, 0.295, 0.499, 0.3038, 0.4593, 0.3041, 0.4989, 0.2862, 0.5404, 0.2857, 0.5405, 0.2946, 0.499, 0.295, 0.4988, 0.2774, 0.5403, 0.2768, 0.5404, 0.2857, 0.4989, 0.2862, 0.499, 0.34, 0.5404, 0.3404, 0.5403, 0.3495, 0.4989, 0.349, 0.4991, 0.3309, 0.5405, 0.3311, 0.5404, 0.3404, 0.499, 0.34, 0.4991, 0.3218, 0.5406, 0.3218, 0.5405, 0.3311, 0.4991, 0.3309, 0.4991, 0.3127, 0.5406, 0.3126, 0.5406, 0.3218, 0.4991, 0.3218, 0.499, 0.3038, 0.5405, 0.3036, 0.5406, 0.3126, 0.4991, 0.3127, 0.499, 0.295, 0.5405, 0.2946, 0.5405, 0.3036, 0.499, 0.3038, 0.5404, 0.2857, 0.5844, 0.2853, 0.5844, 0.2943, 0.5405, 0.2946, 0.5403, 0.2768, 0.5843, 0.2761, 0.5844, 0.2853, 0.5404, 0.2857, 0.5404, 0.3404, 0.5844, 0.3408, 0.5843, 0.35, 0.5403, 0.3495, 0.5405, 0.3311, 0.5845, 0.3314, 0.5844, 0.3408, 0.5404, 0.3404, 0.5406, 0.3218, 0.5845, 0.3219, 0.5845, 0.3314, 0.5405, 0.3311, 0.5406, 0.3126, 0.5845, 0.3125, 0.5845, 0.3219, 0.5406, 0.3218, 0.5405, 0.3036, 0.5845, 0.3033, 0.5845, 0.3125, 0.5406, 0.3126, 0.5405, 0.2946, 0.5844, 0.2943, 0.5845, 0.3033, 0.5405, 0.3036, 0.5844, 0.2853, 0.6321, 0.285, 0.6321, 0.294, 0.5844, 0.2943, 0.5843, 0.2761, 0.6321, 0.2759, 0.6321, 0.285, 0.5844, 0.2853, 0.5844, 0.3408, 0.6321, 0.3408, 0.6321, 0.3501, 0.5843, 0.35, 0.5845, 0.3314, 0.6321, 0.3313, 0.6321, 0.3408, 0.5844, 0.3408, 0.5845, 0.3219, 0.6321, 0.3218, 0.6321, 0.3313, 0.5845, 0.3314, 0.5845, 0.3125, 0.6321, 0.3125, 0.6321, 0.3218, 0.5845, 0.3219, 0.5845, 0.3033, 0.6321, 0.3032, 0.6321, 0.3125, 0.5845, 0.3125, 0.5844, 0.2943, 0.6321, 0.294, 0.6321, 0.3032, 0.5845, 0.3033, 0.6321, 0.285, 0.6845, 0.2851, 0.6845, 0.2941, 0.6321, 0.294, 0.6321, 0.2759, 0.6845, 0.2761, 0.6845, 0.2851, 0.6321, 0.285, 0.6321, 0.3408, 0.6847, 0.3403, 0.6849, 0.3494, 0.6321, 0.3501, 0.6321, 0.3313, 0.6845, 0.3309, 0.6847, 0.3403, 0.6321, 0.3408, 0.6321, 0.3218, 0.6845, 0.3215, 0.6845, 0.3309, 0.6321, 0.3313, 0.6321, 0.3125, 0.6845, 0.3122, 0.6845, 0.3215, 0.6321, 0.3218, 0.6321, 0.3032, 0.6845, 0.3031, 0.6845, 0.3122, 0.6321, 0.3125, 0.6321, 0.294, 0.6845, 0.2941, 0.6845, 0.3031, 0.6321, 0.3032, 0.6845, 0.2851, 0.7442, 0.2851, 0.7442, 0.2943, 0.6845, 0.2941, 0.6845, 0.2761, 0.7438, 0.2761, 0.7442, 0.2851, 0.6845, 0.2851, 0.6847, 0.3403, 0.7432, 0.3391, 0.744, 0.3481, 0.6849, 0.3494, 0.6845, 0.3309, 0.7426, 0.3302, 0.7432, 0.3391, 0.6847, 0.3403, 0.6845, 0.3215, 0.7425, 0.3213, 0.7426, 0.3302, 0.6845, 0.3309, 0.6845, 0.3122, 0.743, 0.3124, 0.7425, 0.3213, 0.6845, 0.3215, 0.6845, 0.3031, 0.7437, 0.3034, 0.743, 0.3124, 0.6845, 0.3122, 0.6845, 0.2941, 0.7442, 0.2943, 0.7437, 0.3034, 0.6845, 0.3031])
me_beziercurve_001.materials.append(mat_material_001)
me_beziercurve_001.use_remesh_preserve_volume = False
me_beziercurve_001.use_remesh_preserve_attributes = False
me_beziercurve_001.use_mirror_vertex_groups = False
me_beziercurve_001.update()
me_plane_002 = bpy.data.meshes.new('Plane.002')
me_plane_002.from_pydata([(-0.01805, -1.818, 0.1834), (0.1041, -1.81, 0.2025), (-0.6424, -1.611, 0.5855), (0.5108, -1.618, 0.6052), (-1.026, -1.147, 1.047), (0.8546, -1.132, 1.109), (-1.199, -0.3966, 1.458), (0.9291, -0.3813, 1.555), (-1.108, 0.5969, 1.552), (0.8377, 0.6384, 1.639), (-0.8056, 1.456, 1.211), (0.6509, 1.554, 1.206), (-0.3017, 2.103, 0.5893), (0.2857, 2.144, 0.5649), (0.04297, -1.813, 0.1927), (-0.06468, -1.641, 0.6113), (-0.03833, -1.066, 1.14), (-0.08774, -0.332, 1.591), (-0.08762, 0.693, 1.631), (-0.02957, 1.561, 1.139), (0.1173, 2.26, 0.4119), (0.07667, -1.811, 0.198), (0.2508, -1.677, 0.6233), (0.4317, -1.255, 1.168), (0.4506, -0.509, 1.672), (0.4002, 0.5676, 1.796), (0.329, 1.543, 1.321), (0.2063, 2.219, 0.4733), (-0.3412, -1.669, 0.6124), (-0.536, -1.25, 1.139), (-0.6475, -0.5061, 1.627), (-0.6019, 0.5538, 1.75), (-0.4148, 1.493, 1.312), (-0.08608, 2.212, 0.4883), (0.01306, -1.816, 0.1881)], [], [(21, 1, 3, 22), (22, 3, 5, 23), (23, 5, 7, 24), (24, 7, 9, 25), (25, 9, 11, 26), (26, 11, 13, 27), (32, 19, 20, 33), (31, 18, 19, 32), (30, 17, 18, 31), (29, 16, 17, 30), (28, 15, 16, 29), (34, 14, 15, 28), (19, 26, 27, 20), (18, 25, 26, 19), (17, 24, 25, 18), (16, 23, 24, 17), (15, 22, 23, 16), (14, 21, 22, 15), (0, 34, 28, 2), (2, 28, 29, 4), (4, 29, 30, 6), (6, 30, 31, 8), (8, 31, 32, 10), (10, 32, 33, 12)])
me_plane_002.polygons.foreach_set('use_smooth', [True] * 24)
_uv = me_plane_002.uv_layers.new(name='UVMap')
_uv.uv.foreach_set('vector', [0.1454, 0.1993, 0.1463, 0.1937, 0.2256, 0.1113, 0.2248, 0.1638, 0.2248, 0.1638, 0.2256, 0.1113, 0.3436, 0.04144, 0.3414, 0.1267, 0.3414, 0.1267, 0.3436, 0.04144, 0.4873, 0.02573, 0.485, 0.1222, 0.485, 0.1222, 0.4873, 0.02573, 0.6493, 0.04341, 0.6472, 0.1316, 0.6472, 0.1316, 0.6493, 0.04341, 0.8071, 0.08032, 0.8031, 0.1464, 0.8031, 0.1464, 0.8071, 0.08032, 0.9362, 0.159, 0.9522, 0.1785, 0.794, 0.2994, 0.7983, 0.2275, 0.9628, 0.1981, 0.9536, 0.2368, 0.6423, 0.3359, 0.6446, 0.2398, 0.7983, 0.2275, 0.794, 0.2994, 0.4796, 0.3457, 0.4821, 0.2406, 0.6446, 0.2398, 0.6423, 0.3359, 0.3363, 0.3242, 0.3387, 0.2314, 0.4821, 0.2406, 0.4796, 0.3457, 0.223, 0.2851, 0.2238, 0.2281, 0.3387, 0.2314, 0.3363, 0.3242, 0.1432, 0.2121, 0.1442, 0.2061, 0.2238, 0.2281, 0.223, 0.2851, 0.7983, 0.2275, 0.8031, 0.1464, 0.9522, 0.1785, 0.9628, 0.1981, 0.6446, 0.2398, 0.6472, 0.1316, 0.8031, 0.1464, 0.7983, 0.2275, 0.4821, 0.2406, 0.485, 0.1222, 0.6472, 0.1316, 0.6446, 0.2398, 0.3387, 0.2314, 0.3414, 0.1267, 0.485, 0.1222, 0.4821, 0.2406, 0.2238, 0.2281, 0.2248, 0.1638, 0.3414, 0.1267, 0.3387, 0.2314, 0.1442, 0.2061, 0.1454, 0.1993, 0.2248, 0.1638, 0.2238, 0.2281, 0.1422, 0.2184, 0.1432, 0.2121, 0.223, 0.2851, 0.2221, 0.3445, 0.2221, 0.3445, 0.223, 0.2851, 0.3363, 0.3242, 0.3338, 0.4208, 0.3338, 0.4208, 0.3363, 0.3242, 0.4796, 0.3457, 0.477, 0.455, 0.477, 0.455, 0.4796, 0.3457, 0.6423, 0.3359, 0.6399, 0.4358, 0.6399, 0.4358, 0.6423, 0.3359, 0.794, 0.2994, 0.7895, 0.3743, 0.7895, 0.3743, 0.794, 0.2994, 0.9536, 0.2368, 0.9328, 0.2738])
me_plane_002.materials.append(mat_material_001)
me_plane_002.use_remesh_preserve_volume = False
me_plane_002.use_remesh_preserve_attributes = False
me_plane_002.use_mirror_vertex_groups = False
me_plane_002.update()
me_beziercurve_002 = bpy.data.meshes.new('BezierCurve.002')
me_beziercurve_002.from_pydata([(-0.2771, -1.784, 0.009758), (-0.2755, -1.793, 0.01395), (-0.277, -1.804, 0.01053), (-0.2807, -1.808, 0.001478), (-0.2845, -1.804, -0.007887), (-0.2861, -1.795, -0.01208), (-0.2846, -1.784, -0.008654), (-0.2808, -1.78, 0.0003931), (-0.09564, -1.756, -0.033), (-0.08978, -1.782, -0.02239), (-0.0892, -1.808, -0.033), (-0.09424, -1.82, -0.05862), (-0.1019, -1.81, -0.08423), (-0.1078, -1.784, -0.09484), (-0.1084, -1.757, -0.08423), (-0.1033, -1.746, -0.05862), (0.07812, -1.708, -0.04819), (0.08926, -1.749, -0.03146), (0.09635, -1.791, -0.04965), (0.09524, -1.808, -0.09209), (0.08657, -1.791, -0.1339), (0.07543, -1.75, -0.1507), (0.06834, -1.709, -0.1325), (0.06945, -1.691, -0.09003), (0.2533, -1.662, -0.05799), (0.265, -1.703, -0.0413), (0.2762, -1.744, -0.05975), (0.2804, -1.76, -0.1025), (0.275, -1.742, -0.1446), (0.2633, -1.701, -0.1613), (0.2521, -1.661, -0.1428), (0.248, -1.644, -0.1), (0.4336, -1.608, -0.05099), (0.4447, -1.649, -0.03431), (0.4579, -1.689, -0.0527), (0.4654, -1.705, -0.09537), (0.4629, -1.686, -0.1373), (0.4519, -1.645, -0.154), (0.4387, -1.605, -0.1356), (0.4311, -1.59, -0.09295), (0.6204, -1.553, -0.03151), (0.6297, -1.595, -0.01501), (0.6428, -1.635, -0.0334), (0.652, -1.65, -0.07591), (0.6519, -1.63, -0.1176), (0.6426, -1.589, -0.1341), (0.6295, -1.549, -0.1158), (0.6203, -1.534, -0.07325), (0.8149, -1.505, -0.004166), (0.8215, -1.547, 0.01197), (0.8327, -1.587, -0.006677), (0.842, -1.602, -0.04918), (0.8439, -1.583, -0.09065), (0.8373, -1.54, -0.1068), (0.8261, -1.5, -0.08814), (0.8168, -1.485, -0.04563), (1.019, -1.47, 0.02624), (1.022, -1.513, 0.04183), (1.029, -1.554, 0.02265), (1.037, -1.569, -0.02007), (1.04, -1.549, -0.06131), (1.037, -1.506, -0.0769), (1.03, -1.465, -0.05772), (1.022, -1.45, -0.015), (1.233, -1.457, 0.05468), (1.231, -1.5, 0.06967), (1.233, -1.541, 0.0498), (1.238, -1.556, 0.006707), (1.243, -1.536, -0.03437), (1.245, -1.493, -0.04936), (1.243, -1.452, -0.02949), (1.238, -1.437, 0.0136), (1.459, -1.473, 0.076), (1.452, -1.516, 0.09051), (1.448, -1.557, 0.07004), (1.448, -1.571, 0.02658), (1.454, -1.552, -0.01442), (1.461, -1.509, -0.02893), (1.466, -1.468, -0.008459), (1.465, -1.453, 0.035), (1.698, -1.526, 0.085), (1.685, -1.568, 0.09932), (1.674, -1.607, 0.07859), (1.669, -1.621, 0.03496), (1.676, -1.601, -0.006019), (1.688, -1.559, -0.02034), (1.7, -1.52, 0.0003849), (1.704, -1.506, 0.04402), (1.949, -1.624, 0.0766), (1.932, -1.663, 0.09109), (1.913, -1.7, 0.07059), (1.904, -1.712, 0.02712), (1.911, -1.692, -0.01386), (1.928, -1.652, -0.02835), (1.947, -1.616, -0.00786), (1.956, -1.604, 0.03561), (2.215, -1.772, 0.04595), (2.193, -1.809, 0.06092), (2.168, -1.843, 0.04111), (2.155, -1.852, -0.001879), (2.161, -1.832, -0.04286), (2.183, -1.795, -0.05783), (2.208, -1.762, -0.03802), (2.221, -1.752, 0.00497)], [], [(0, 8, 15, 7), (1, 9, 8, 0), (2, 10, 9, 1), (3, 11, 10, 2), (4, 12, 11, 3), (5, 13, 12, 4), (6, 14, 13, 5), (7, 15, 14, 6), (8, 16, 23, 15), (9, 17, 16, 8), (10, 18, 17, 9), (11, 19, 18, 10), (12, 20, 19, 11), (13, 21, 20, 12), (14, 22, 21, 13), (15, 23, 22, 14), (16, 24, 31, 23), (17, 25, 24, 16), (18, 26, 25, 17), (19, 27, 26, 18), (20, 28, 27, 19), (21, 29, 28, 20), (22, 30, 29, 21), (23, 31, 30, 22), (24, 32, 39, 31), (25, 33, 32, 24), (26, 34, 33, 25), (27, 35, 34, 26), (28, 36, 35, 27), (29, 37, 36, 28), (30, 38, 37, 29), (31, 39, 38, 30), (32, 40, 47, 39), (33, 41, 40, 32), (34, 42, 41, 33), (35, 43, 42, 34), (36, 44, 43, 35), (37, 45, 44, 36), (38, 46, 45, 37), (39, 47, 46, 38), (40, 48, 55, 47), (41, 49, 48, 40), (42, 50, 49, 41), (43, 51, 50, 42), (44, 52, 51, 43), (45, 53, 52, 44), (46, 54, 53, 45), (47, 55, 54, 46), (48, 56, 63, 55), (49, 57, 56, 48), (50, 58, 57, 49), (51, 59, 58, 50), (52, 60, 59, 51), (53, 61, 60, 52), (54, 62, 61, 53), (55, 63, 62, 54), (56, 64, 71, 63), (57, 65, 64, 56), (58, 66, 65, 57), (59, 67, 66, 58), (60, 68, 67, 59), (61, 69, 68, 60), (62, 70, 69, 61), (63, 71, 70, 62), (64, 72, 79, 71), (65, 73, 72, 64), (66, 74, 73, 65), (67, 75, 74, 66), (68, 76, 75, 67), (69, 77, 76, 68), (70, 78, 77, 69), (71, 79, 78, 70), (72, 80, 87, 79), (73, 81, 80, 72), (74, 82, 81, 73), (75, 83, 82, 74), (76, 84, 83, 75), (77, 85, 84, 76), (78, 86, 85, 77), (79, 87, 86, 78), (80, 88, 95, 87), (81, 89, 88, 80), (82, 90, 89, 81), (83, 91, 90, 82), (84, 92, 91, 83), (85, 93, 92, 84), (86, 94, 93, 85), (87, 95, 94, 86), (88, 96, 103, 95), (89, 97, 96, 88), (90, 98, 97, 89), (91, 99, 98, 90), (92, 100, 99, 91), (93, 101, 100, 92), (94, 102, 101, 93), (95, 103, 102, 94)])
me_beziercurve_002.polygons.foreach_set('use_smooth', [True] * 96)
_uv = me_beziercurve_002.uv_layers.new(name='UVMap')
_uv.uv.foreach_set('vector', [0.245, 0.3072, 0.2796, 0.2978, 0.2807, 0.303, 0.2453, 0.3092, 0.2443, 0.3053, 0.278, 0.2925, 0.2796, 0.2978, 0.245, 0.3072, 0.2447, 0.3193, 0.2796, 0.3287, 0.278, 0.3338, 0.2442, 0.3213, 0.2449, 0.3173, 0.2806, 0.3236, 0.2796, 0.3287, 0.2447, 0.3193, 0.2451, 0.3152, 0.2813, 0.3185, 0.2806, 0.3236, 0.2449, 0.3173, 0.2453, 0.3132, 0.2815, 0.3134, 0.2813, 0.3185, 0.2451, 0.3152, 0.2454, 0.3112, 0.2813, 0.3083, 0.2815, 0.3134, 0.2453, 0.3132, 0.2453, 0.3092, 0.2807, 0.303, 0.2813, 0.3083, 0.2454, 0.3112, 0.2796, 0.2978, 0.3128, 0.2895, 0.3138, 0.2978, 0.2807, 0.303, 0.278, 0.2925, 0.3113, 0.281, 0.3128, 0.2895, 0.2796, 0.2978, 0.2796, 0.3287, 0.3128, 0.3368, 0.3113, 0.3454, 0.278, 0.3338, 0.2806, 0.3236, 0.3137, 0.3287, 0.3128, 0.3368, 0.2796, 0.3287, 0.2813, 0.3185, 0.3143, 0.321, 0.3137, 0.3287, 0.2806, 0.3236, 0.2815, 0.3134, 0.3145, 0.3134, 0.3143, 0.321, 0.2813, 0.3185, 0.2813, 0.3083, 0.3143, 0.3057, 0.3145, 0.3134, 0.2815, 0.3134, 0.2807, 0.303, 0.3138, 0.2978, 0.3143, 0.3057, 0.2813, 0.3083, 0.3128, 0.2895, 0.347, 0.2877, 0.3473, 0.2964, 0.3138, 0.2978, 0.3113, 0.281, 0.3466, 0.2789, 0.347, 0.2877, 0.3128, 0.2895, 0.3128, 0.3368, 0.3471, 0.3386, 0.3468, 0.3474, 0.3113, 0.3454, 0.3137, 0.3287, 0.3474, 0.33, 0.3471, 0.3386, 0.3128, 0.3368, 0.3143, 0.321, 0.3475, 0.3216, 0.3474, 0.33, 0.3137, 0.3287, 0.3145, 0.3134, 0.3476, 0.3133, 0.3475, 0.3216, 0.3143, 0.321, 0.3143, 0.3057, 0.3475, 0.3049, 0.3476, 0.3133, 0.3145, 0.3134, 0.3138, 0.2978, 0.3473, 0.2964, 0.3475, 0.3049, 0.3143, 0.3057, 0.347, 0.2877, 0.3832, 0.2872, 0.3833, 0.296, 0.3473, 0.2964, 0.3466, 0.2789, 0.3831, 0.2784, 0.3832, 0.2872, 0.347, 0.2877, 0.3471, 0.3386, 0.3833, 0.3391, 0.3832, 0.3479, 0.3468, 0.3474, 0.3474, 0.33, 0.3834, 0.3304, 0.3833, 0.3391, 0.3471, 0.3386, 0.3475, 0.3216, 0.3834, 0.3217, 0.3834, 0.3304, 0.3474, 0.33, 0.3476, 0.3133, 0.3834, 0.3132, 0.3834, 0.3217, 0.3475, 0.3216, 0.3475, 0.3049, 0.3834, 0.3046, 0.3834, 0.3132, 0.3476, 0.3133, 0.3473, 0.2964, 0.3833, 0.296, 0.3834, 0.3046, 0.3475, 0.3049, 0.3832, 0.2872, 0.4206, 0.2869, 0.4207, 0.2957, 0.3833, 0.296, 0.3831, 0.2784, 0.4205, 0.2782, 0.4206, 0.2869, 0.3832, 0.2872, 0.3833, 0.3391, 0.4207, 0.3394, 0.4206, 0.3482, 0.3832, 0.3479, 0.3834, 0.3304, 0.4208, 0.3305, 0.4207, 0.3394, 0.3833, 0.3391, 0.3834, 0.3217, 0.4208, 0.3217, 0.4208, 0.3305, 0.3834, 0.3304, 0.3834, 0.3132, 0.4208, 0.313, 0.4208, 0.3217, 0.3834, 0.3217, 0.3834, 0.3046, 0.4207, 0.3043, 0.4208, 0.313, 0.3834, 0.3132, 0.3833, 0.296, 0.4207, 0.2957, 0.4207, 0.3043, 0.3834, 0.3046, 0.4206, 0.2869, 0.4591, 0.2866, 0.4592, 0.2954, 0.4207, 0.2957, 0.4205, 0.2782, 0.4591, 0.2778, 0.4591, 0.2866, 0.4206, 0.2869, 0.4207, 0.3394, 0.4592, 0.3397, 0.4591, 0.3486, 0.4206, 0.3482, 0.4208, 0.3305, 0.4593, 0.3307, 0.4592, 0.3397, 0.4207, 0.3394, 0.4208, 0.3217, 0.4593, 0.3218, 0.4593, 0.3307, 0.4208, 0.3305, 0.4208, 0.313, 0.4593, 0.3129, 0.4593, 0.3218, 0.4208, 0.3217, 0.4207, 0.3043, 0.4593, 0.3041, 0.4593, 0.3129, 0.4208, 0.313, 0.4207, 0.2957, 0.4592, 0.2954, 0.4593, 0.3041, 0.4207, 0.3043, 0.4591, 0.2866, 0.4989, 0.2862, 0.499, 0.295, 0.4592, 0.2954, 0.4591, 0.2778, 0.4988, 0.2774, 0.4989, 0.2862, 0.4591, 0.2866, 0.4592, 0.3397, 0.499, 0.34, 0.4989, 0.349, 0.4591, 0.3486, 0.4593, 0.3307, 0.4991, 0.3309, 0.499, 0.34, 0.4592, 0.3397, 0.4593, 0.3218, 0.4991, 0.3218, 0.4991, 0.3309, 0.4593, 0.3307, 0.4593, 0.3129, 0.4991, 0.3127, 0.4991, 0.3218, 0.4593, 0.3218, 0.4593, 0.3041, 0.499, 0.3038, 0.4991, 0.3127, 0.4593, 0.3129, 0.4592, 0.2954, 0.499, 0.295, 0.499, 0.3038, 0.4593, 0.3041, 0.4989, 0.2862, 0.5404, 0.2857, 0.5405, 0.2946, 0.499, 0.295, 0.4988, 0.2774, 0.5403, 0.2768, 0.5404, 0.2857, 0.4989, 0.2862, 0.499, 0.34, 0.5404, 0.3404, 0.5403, 0.3495, 0.4989, 0.349, 0.4991, 0.3309, 0.5405, 0.3311, 0.5404, 0.3404, 0.499, 0.34, 0.4991, 0.3218, 0.5406, 0.3218, 0.5405, 0.3311, 0.4991, 0.3309, 0.4991, 0.3127, 0.5406, 0.3126, 0.5406, 0.3218, 0.4991, 0.3218, 0.499, 0.3038, 0.5405, 0.3036, 0.5406, 0.3126, 0.4991, 0.3127, 0.499, 0.295, 0.5405, 0.2946, 0.5405, 0.3036, 0.499, 0.3038, 0.5404, 0.2857, 0.5844, 0.2853, 0.5844, 0.2943, 0.5405, 0.2946, 0.5403, 0.2768, 0.5843, 0.2761, 0.5844, 0.2853, 0.5404, 0.2857, 0.5404, 0.3404, 0.5844, 0.3408, 0.5843, 0.35, 0.5403, 0.3495, 0.5405, 0.3311, 0.5845, 0.3314, 0.5844, 0.3408, 0.5404, 0.3404, 0.5406, 0.3218, 0.5845, 0.3219, 0.5845, 0.3314, 0.5405, 0.3311, 0.5406, 0.3126, 0.5845, 0.3125, 0.5845, 0.3219, 0.5406, 0.3218, 0.5405, 0.3036, 0.5845, 0.3033, 0.5845, 0.3125, 0.5406, 0.3126, 0.5405, 0.2946, 0.5844, 0.2943, 0.5845, 0.3033, 0.5405, 0.3036, 0.5844, 0.2853, 0.6321, 0.285, 0.6321, 0.294, 0.5844, 0.2943, 0.5843, 0.2761, 0.6321, 0.2759, 0.6321, 0.285, 0.5844, 0.2853, 0.5844, 0.3408, 0.6321, 0.3408, 0.6321, 0.3501, 0.5843, 0.35, 0.5845, 0.3314, 0.6321, 0.3313, 0.6321, 0.3408, 0.5844, 0.3408, 0.5845, 0.3219, 0.6321, 0.3218, 0.6321, 0.3313, 0.5845, 0.3314, 0.5845, 0.3125, 0.6321, 0.3125, 0.6321, 0.3218, 0.5845, 0.3219, 0.5845, 0.3033, 0.6321, 0.3032, 0.6321, 0.3125, 0.5845, 0.3125, 0.5844, 0.2943, 0.6321, 0.294, 0.6321, 0.3032, 0.5845, 0.3033, 0.6321, 0.285, 0.6845, 0.2851, 0.6845, 0.2941, 0.6321, 0.294, 0.6321, 0.2759, 0.6845, 0.2761, 0.6845, 0.2851, 0.6321, 0.285, 0.6321, 0.3408, 0.6847, 0.3403, 0.6849, 0.3494, 0.6321, 0.3501, 0.6321, 0.3313, 0.6845, 0.3309, 0.6847, 0.3403, 0.6321, 0.3408, 0.6321, 0.3218, 0.6845, 0.3215, 0.6845, 0.3309, 0.6321, 0.3313, 0.6321, 0.3125, 0.6845, 0.3122, 0.6845, 0.3215, 0.6321, 0.3218, 0.6321, 0.3032, 0.6845, 0.3031, 0.6845, 0.3122, 0.6321, 0.3125, 0.6321, 0.294, 0.6845, 0.2941, 0.6845, 0.3031, 0.6321, 0.3032, 0.6845, 0.2851, 0.7442, 0.2851, 0.7442, 0.2943, 0.6845, 0.2941, 0.6845, 0.2761, 0.7438, 0.2761, 0.7442, 0.2851, 0.6845, 0.2851, 0.6847, 0.3403, 0.7432, 0.3391, 0.744, 0.3481, 0.6849, 0.3494, 0.6845, 0.3309, 0.7426, 0.3302, 0.7432, 0.3391, 0.6847, 0.3403, 0.6845, 0.3215, 0.7425, 0.3213, 0.7426, 0.3302, 0.6845, 0.3309, 0.6845, 0.3122, 0.743, 0.3124, 0.7425, 0.3213, 0.6845, 0.3215, 0.6845, 0.3031, 0.7437, 0.3034, 0.743, 0.3124, 0.6845, 0.3122, 0.6845, 0.2941, 0.7442, 0.2943, 0.7437, 0.3034, 0.6845, 0.3031])
me_beziercurve_002.materials.append(mat_material_001)
me_beziercurve_002.use_remesh_preserve_volume = False
me_beziercurve_002.use_remesh_preserve_attributes = False
me_beziercurve_002.use_mirror_vertex_groups = False
me_beziercurve_002.update()

# ---- objects
ob_camera = bpy.data.objects.new('Camera', cam_camera)
ob_empty = bpy.data.objects.new('Empty', img_texturescom_leaves_ficus01_512_albedo_tif)
ob_plane = bpy.data.objects.new('Plane', me_plane)
ob_beziercurve = bpy.data.objects.new('BezierCurve', me_beziercurve)
ob_plane_001 = bpy.data.objects.new('Plane.001', me_plane_001)
ob_beziercurve_001 = bpy.data.objects.new('BezierCurve.001', me_beziercurve_001)
ob_plane_002 = bpy.data.objects.new('Plane.002', me_plane_002)
ob_beziercurve_002 = bpy.data.objects.new('BezierCurve.002', me_beziercurve_002)
ob_sun = bpy.data.objects.new('Sun', light_sun)

# ---- transforms, parenting, visibility, modifiers, constraints
ob_camera.location = (7.359, -6.926, 4.958)
ob_camera.rotation_euler = (1.109, 0.0, 0.8149)
ob_camera.lock_rotations_4d = False
ob_camera.empty_display_type = 'ARROWS'
ob_camera.color = (0.0, 0.0, 0.0, 0.0)
ob_camera.display_type = 'WIRE'
ob_camera.lineart.crease_threshold = 0.0
ob_empty.location = (-1.425, 0.0, -0.9674)
ob_empty.rotation_euler = (0.0, -0.0, 1.571)
ob_empty.empty_display_type = 'IMAGE'
ob_empty.empty_display_size = 5.0
ob_empty.lineart.crease_threshold = 0.0
ob_plane.location = (0.0, 0.0, 0.05387)
ob_plane.lineart.crease_threshold = 0.0
_m = ob_plane.modifiers.new('Displace', 'DISPLACE')
_m.strength = 0.32
_m = ob_plane.modifiers.new('Subdivision', 'SUBSURF')
_m.uv_smooth = 'PRESERVE_CORNERS'
_m.levels = 2
_m.show_only_control_edges = False
ob_beziercurve.location = (0.0, 0.0, 0.0)
ob_beziercurve.rotation_euler = (-0.0001034, 1.572, -0.0001033)
ob_beziercurve.lineart.crease_threshold = 0.0
ob_plane_001.location = (0.06504, -3.147, -0.7276)
ob_plane_001.rotation_euler = (0.0, -0.0, 3.152)
ob_plane_001.scale = (0.6412, 0.6412, 0.6412)
ob_plane_001.lineart.crease_threshold = 0.0
_m = ob_plane_001.modifiers.new('Displace', 'DISPLACE')
_m.strength = 0.32
_m = ob_plane_001.modifiers.new('Subdivision', 'SUBSURF')
_m.uv_smooth = 'PRESERVE_CORNERS'
_m.levels = 2
_m.show_only_control_edges = False
ob_beziercurve_001.location = (0.06504, -3.147, -0.7621)
ob_beziercurve_001.rotation_euler = (-0.0001034, 1.572, 3.152)
ob_beziercurve_001.scale = (0.6412, 0.6412, 0.6412)
ob_beziercurve_001.lineart.crease_threshold = 0.0
ob_plane_002.location = (1.279, -2.123, -0.8823)
ob_plane_002.rotation_euler = (0.0, 0.0, -1.694)
ob_plane_002.scale = (0.6019, 0.6019, 0.6019)
ob_plane_002.lineart.crease_threshold = 0.0
_m = ob_plane_002.modifiers.new('Displace', 'DISPLACE')
_m.strength = 0.32
_m = ob_plane_002.modifiers.new('Subdivision', 'SUBSURF')
_m.uv_smooth = 'PRESERVE_CORNERS'
_m.levels = 2
_m.show_only_control_edges = False
ob_beziercurve_002.location = (1.279, -2.123, -0.9147)
ob_beziercurve_002.rotation_euler = (-0.0001034, 1.572, -1.694)
ob_beziercurve_002.scale = (0.6019, 0.6019, 0.6019)
ob_beziercurve_002.lineart.crease_threshold = 0.0
ob_sun.location = (4.442, -8.097e-07, 6.026)
ob_sun.rotation_euler = (4.34e-08, 0.7138, 1.164e-07)
ob_sun.lineart.crease_threshold = 0.0

# ---- collection membership
col_collection.objects.link(ob_camera)
col_collection.objects.link(ob_empty)
col_collection.objects.link(ob_plane)
col_collection.objects.link(ob_beziercurve)
col_collection.objects.link(ob_plane_001)
col_collection.objects.link(ob_beziercurve_001)
col_collection.objects.link(ob_plane_002)
col_collection.objects.link(ob_beziercurve_002)
col_collection.objects.link(ob_sun)

# ---- scene / render settings (as saved in the file)
scene.camera = ob_camera
scene.frame_start = 1; scene.frame_end = 250; scene.frame_set(1)
scene.render.engine = 'CYCLES'
scene.cycles.use_denoising = False
scene.cycles.samples = 128
scene.cycles.sampling_pattern = 'TABULATED_SOBOL'
scene.cycles.use_adaptive_sampling = False
scene.cycles.use_light_tree = False
scene.view_settings.view_transform = 'Filmic'
bpy.context.view_layer.update()
